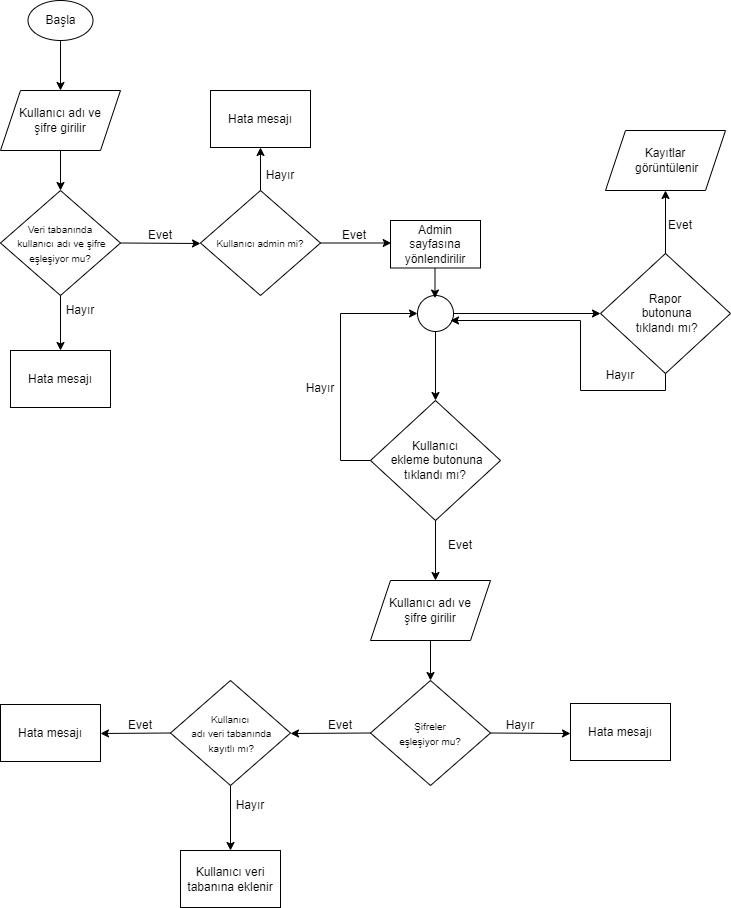

The diagram above was exported from draw.io. Its source (the exported page's mxGraphModel, read from the mxfile embedded in the PNG):
<mxGraphModel dx="1038" dy="547" grid="1" gridSize="10" guides="1" tooltips="1" connect="1" arrows="1" fold="1" page="1" pageScale="1" pageWidth="827" pageHeight="1169" math="0" shadow="0">
  <root>
    <mxCell id="0" />
    <mxCell id="1" parent="0" />
    <mxCell id="WBhHlgveZsIRyjMhot_8-1" value="Başla" style="ellipse;whiteSpace=wrap;html=1;" vertex="1" parent="1">
      <mxGeometry x="87.5" y="50" width="65" height="40" as="geometry" />
    </mxCell>
    <mxCell id="WBhHlgveZsIRyjMhot_8-2" value="Kullanıcı adı ve &lt;br&gt;şifre girilir" style="shape=parallelogram;perimeter=parallelogramPerimeter;whiteSpace=wrap;html=1;fixedSize=1;" vertex="1" parent="1">
      <mxGeometry x="60" y="140" width="120" height="60" as="geometry" />
    </mxCell>
    <mxCell id="WBhHlgveZsIRyjMhot_8-3" value="" style="endArrow=classic;html=1;rounded=0;entryX=0.5;entryY=0;entryDx=0;entryDy=0;exitX=0.5;exitY=1;exitDx=0;exitDy=0;" edge="1" parent="1" source="WBhHlgveZsIRyjMhot_8-1" target="WBhHlgveZsIRyjMhot_8-2">
      <mxGeometry width="50" height="50" relative="1" as="geometry">
        <mxPoint x="120" y="100" as="sourcePoint" />
        <mxPoint x="130" y="130" as="targetPoint" />
      </mxGeometry>
    </mxCell>
    <mxCell id="WBhHlgveZsIRyjMhot_8-4" value="&lt;span style=&quot;font-size: 10px;&quot;&gt;Veri tabanında&lt;br&gt;&amp;nbsp;kullanıcı adı ve şifre&lt;br&gt;eşleşiyor mu?&lt;/span&gt;" style="rhombus;whiteSpace=wrap;html=1;" vertex="1" parent="1">
      <mxGeometry x="60" y="240" width="120" height="105" as="geometry" />
    </mxCell>
    <mxCell id="WBhHlgveZsIRyjMhot_8-6" value="" style="endArrow=classic;html=1;rounded=0;exitX=0.5;exitY=1;exitDx=0;exitDy=0;" edge="1" parent="1" source="WBhHlgveZsIRyjMhot_8-2" target="WBhHlgveZsIRyjMhot_8-4">
      <mxGeometry width="50" height="50" relative="1" as="geometry">
        <mxPoint x="100" y="240" as="sourcePoint" />
        <mxPoint x="150" y="190" as="targetPoint" />
      </mxGeometry>
    </mxCell>
    <mxCell id="WBhHlgveZsIRyjMhot_8-8" value="" style="endArrow=classic;html=1;rounded=0;exitX=1;exitY=0.5;exitDx=0;exitDy=0;" edge="1" parent="1" source="WBhHlgveZsIRyjMhot_8-4">
      <mxGeometry width="50" height="50" relative="1" as="geometry">
        <mxPoint x="240" y="340" as="sourcePoint" />
        <mxPoint x="260" y="293" as="targetPoint" />
      </mxGeometry>
    </mxCell>
    <mxCell id="WBhHlgveZsIRyjMhot_8-9" value="Evet" style="text;html=1;strokeColor=none;fillColor=none;align=center;verticalAlign=middle;whiteSpace=wrap;rounded=0;" vertex="1" parent="1">
      <mxGeometry x="190" y="270" width="60" height="30" as="geometry" />
    </mxCell>
    <mxCell id="WBhHlgveZsIRyjMhot_8-10" value="&lt;span style=&quot;font-size: 10px;&quot;&gt;Kullanıcı admin mi?&lt;/span&gt;" style="rhombus;whiteSpace=wrap;html=1;" vertex="1" parent="1">
      <mxGeometry x="260" y="240" width="120" height="105" as="geometry" />
    </mxCell>
    <mxCell id="WBhHlgveZsIRyjMhot_8-11" value="" style="endArrow=classic;html=1;rounded=0;" edge="1" parent="1" source="WBhHlgveZsIRyjMhot_8-10">
      <mxGeometry width="50" height="50" relative="1" as="geometry">
        <mxPoint x="380" y="342.5" as="sourcePoint" />
        <mxPoint x="450.71067811865476" y="292.5" as="targetPoint" />
      </mxGeometry>
    </mxCell>
    <mxCell id="WBhHlgveZsIRyjMhot_8-13" value="Evet" style="text;html=1;strokeColor=none;fillColor=none;align=center;verticalAlign=middle;whiteSpace=wrap;rounded=0;" vertex="1" parent="1">
      <mxGeometry x="384" y="270" width="60" height="30" as="geometry" />
    </mxCell>
    <mxCell id="WBhHlgveZsIRyjMhot_8-15" value="Admin sayfasına yönlendirilir" style="rounded=0;whiteSpace=wrap;html=1;" vertex="1" parent="1">
      <mxGeometry x="450" y="270" width="90" height="47.5" as="geometry" />
    </mxCell>
    <mxCell id="WBhHlgveZsIRyjMhot_8-16" value="Kullanıcı&lt;br&gt;&amp;nbsp;ekleme butonuna &lt;br&gt;tıklandı mı?" style="rhombus;whiteSpace=wrap;html=1;" vertex="1" parent="1">
      <mxGeometry x="430" y="450" width="130" height="120" as="geometry" />
    </mxCell>
    <mxCell id="WBhHlgveZsIRyjMhot_8-17" value="" style="endArrow=classic;html=1;rounded=0;exitX=0.5;exitY=1;exitDx=0;exitDy=0;" edge="1" parent="1" source="WBhHlgveZsIRyjMhot_8-21" target="WBhHlgveZsIRyjMhot_8-16">
      <mxGeometry width="50" height="50" relative="1" as="geometry">
        <mxPoint x="495" y="410" as="sourcePoint" />
        <mxPoint x="530" y="412.5" as="targetPoint" />
      </mxGeometry>
    </mxCell>
    <mxCell id="WBhHlgveZsIRyjMhot_8-21" value="" style="ellipse;whiteSpace=wrap;html=1;aspect=fixed;" vertex="1" parent="1">
      <mxGeometry x="477" y="345" width="36" height="36" as="geometry" />
    </mxCell>
    <mxCell id="WBhHlgveZsIRyjMhot_8-22" value="" style="endArrow=classic;html=1;rounded=0;" edge="1" parent="1">
      <mxGeometry width="50" height="50" relative="1" as="geometry">
        <mxPoint x="494.5" y="317.5" as="sourcePoint" />
        <mxPoint x="494.5" y="347.5" as="targetPoint" />
      </mxGeometry>
    </mxCell>
    <mxCell id="WBhHlgveZsIRyjMhot_8-25" value="Rapor&lt;br&gt;&amp;nbsp;butonuna&lt;br&gt;&amp;nbsp;tıklandı mı?" style="rhombus;whiteSpace=wrap;html=1;" vertex="1" parent="1">
      <mxGeometry x="660" y="303" width="130" height="120" as="geometry" />
    </mxCell>
    <mxCell id="WBhHlgveZsIRyjMhot_8-26" value="" style="endArrow=classic;html=1;rounded=0;entryX=0;entryY=0.5;entryDx=0;entryDy=0;exitX=1;exitY=0.5;exitDx=0;exitDy=0;" edge="1" parent="1" target="WBhHlgveZsIRyjMhot_8-25">
      <mxGeometry width="50" height="50" relative="1" as="geometry">
        <mxPoint x="513" y="363" as="sourcePoint" />
        <mxPoint x="563" y="369.25" as="targetPoint" />
      </mxGeometry>
    </mxCell>
    <mxCell id="WBhHlgveZsIRyjMhot_8-30" value="" style="endArrow=classic;html=1;rounded=0;entryX=0;entryY=0.5;entryDx=0;entryDy=0;exitX=0;exitY=0.5;exitDx=0;exitDy=0;" edge="1" parent="1" source="WBhHlgveZsIRyjMhot_8-16" target="WBhHlgveZsIRyjMhot_8-21">
      <mxGeometry width="50" height="50" relative="1" as="geometry">
        <mxPoint x="400" y="510" as="sourcePoint" />
        <mxPoint x="350" y="490" as="targetPoint" />
        <Array as="points">
          <mxPoint x="400" y="510" />
          <mxPoint x="400" y="363" />
        </Array>
      </mxGeometry>
    </mxCell>
    <mxCell id="WBhHlgveZsIRyjMhot_8-33" value="Hayır" style="text;html=1;strokeColor=none;fillColor=none;align=center;verticalAlign=middle;whiteSpace=wrap;rounded=0;" vertex="1" parent="1">
      <mxGeometry x="350" y="423" width="60" height="30" as="geometry" />
    </mxCell>
    <mxCell id="WBhHlgveZsIRyjMhot_8-38" value="" style="endArrow=classic;html=1;rounded=0;entryX=0;entryY=1;entryDx=0;entryDy=0;exitX=0.5;exitY=1;exitDx=0;exitDy=0;" edge="1" parent="1" source="WBhHlgveZsIRyjMhot_8-25">
      <mxGeometry width="50" height="50" relative="1" as="geometry">
        <mxPoint x="730" y="450" as="sourcePoint" />
        <mxPoint x="510" y="370" as="targetPoint" />
        <Array as="points">
          <mxPoint x="725" y="440" />
          <mxPoint x="640" y="440" />
          <mxPoint x="640" y="370" />
        </Array>
      </mxGeometry>
    </mxCell>
    <mxCell id="WBhHlgveZsIRyjMhot_8-39" value="Hayır" style="text;html=1;strokeColor=none;fillColor=none;align=center;verticalAlign=middle;whiteSpace=wrap;rounded=0;" vertex="1" parent="1">
      <mxGeometry x="650" y="410" width="60" height="30" as="geometry" />
    </mxCell>
    <mxCell id="WBhHlgveZsIRyjMhot_8-40" value="" style="endArrow=classic;html=1;rounded=0;exitX=0.5;exitY=1;exitDx=0;exitDy=0;" edge="1" parent="1" source="WBhHlgveZsIRyjMhot_8-16">
      <mxGeometry width="50" height="50" relative="1" as="geometry">
        <mxPoint x="460" y="630" as="sourcePoint" />
        <mxPoint x="495" y="630" as="targetPoint" />
      </mxGeometry>
    </mxCell>
    <mxCell id="WBhHlgveZsIRyjMhot_8-41" value="Evet" style="text;html=1;strokeColor=none;fillColor=none;align=center;verticalAlign=middle;whiteSpace=wrap;rounded=0;" vertex="1" parent="1">
      <mxGeometry x="490" y="580" width="60" height="30" as="geometry" />
    </mxCell>
    <mxCell id="WBhHlgveZsIRyjMhot_8-43" value="Kullanıcı adı ve &lt;br&gt;şifre girilir" style="shape=parallelogram;perimeter=parallelogramPerimeter;whiteSpace=wrap;html=1;fixedSize=1;" vertex="1" parent="1">
      <mxGeometry x="430" y="630" width="120" height="60" as="geometry" />
    </mxCell>
    <mxCell id="WBhHlgveZsIRyjMhot_8-44" value="&lt;span style=&quot;font-size: 10px;&quot;&gt;Şifreler&lt;br&gt;eşleşiyor mu?&lt;/span&gt;" style="rhombus;whiteSpace=wrap;html=1;" vertex="1" parent="1">
      <mxGeometry x="430" y="730" width="120" height="105" as="geometry" />
    </mxCell>
    <mxCell id="WBhHlgveZsIRyjMhot_8-45" value="" style="endArrow=classic;html=1;rounded=0;exitX=0.5;exitY=1;exitDx=0;exitDy=0;entryX=0.5;entryY=0;entryDx=0;entryDy=0;" edge="1" parent="1" source="WBhHlgveZsIRyjMhot_8-43" target="WBhHlgveZsIRyjMhot_8-44">
      <mxGeometry width="50" height="50" relative="1" as="geometry">
        <mxPoint x="460" y="770" as="sourcePoint" />
        <mxPoint x="510" y="720" as="targetPoint" />
      </mxGeometry>
    </mxCell>
    <mxCell id="WBhHlgveZsIRyjMhot_8-46" value="" style="endArrow=classic;html=1;rounded=0;exitX=0;exitY=0.5;exitDx=0;exitDy=0;" edge="1" parent="1" source="WBhHlgveZsIRyjMhot_8-44">
      <mxGeometry width="50" height="50" relative="1" as="geometry">
        <mxPoint x="380" y="820" as="sourcePoint" />
        <mxPoint x="350" y="783" as="targetPoint" />
      </mxGeometry>
    </mxCell>
    <mxCell id="WBhHlgveZsIRyjMhot_8-47" value="Evet" style="text;html=1;strokeColor=none;fillColor=none;align=center;verticalAlign=middle;whiteSpace=wrap;rounded=0;" vertex="1" parent="1">
      <mxGeometry x="370" y="760" width="60" height="30" as="geometry" />
    </mxCell>
    <mxCell id="WBhHlgveZsIRyjMhot_8-50" value="" style="endArrow=classic;html=1;rounded=0;exitX=1;exitY=0.5;exitDx=0;exitDy=0;" edge="1" parent="1" source="WBhHlgveZsIRyjMhot_8-44">
      <mxGeometry width="50" height="50" relative="1" as="geometry">
        <mxPoint x="560" y="810" as="sourcePoint" />
        <mxPoint x="630" y="783" as="targetPoint" />
      </mxGeometry>
    </mxCell>
    <mxCell id="WBhHlgveZsIRyjMhot_8-51" value="Hayır" style="text;html=1;strokeColor=none;fillColor=none;align=center;verticalAlign=middle;whiteSpace=wrap;rounded=0;" vertex="1" parent="1">
      <mxGeometry x="550" y="760" width="60" height="30" as="geometry" />
    </mxCell>
    <mxCell id="WBhHlgveZsIRyjMhot_8-53" value="&lt;span style=&quot;font-size: 10px;&quot;&gt;Kullanıcı&lt;br&gt;&amp;nbsp;adı veri tabanında&lt;br&gt;&amp;nbsp;kayıtlı mı?&lt;/span&gt;" style="rhombus;whiteSpace=wrap;html=1;" vertex="1" parent="1">
      <mxGeometry x="230" y="730" width="120" height="105" as="geometry" />
    </mxCell>
    <mxCell id="WBhHlgveZsIRyjMhot_8-54" value="Hata mesajı" style="rounded=0;whiteSpace=wrap;html=1;" vertex="1" parent="1">
      <mxGeometry x="630" y="753" width="100" height="57" as="geometry" />
    </mxCell>
    <mxCell id="WBhHlgveZsIRyjMhot_8-55" value="" style="endArrow=classic;html=1;rounded=0;exitX=0.5;exitY=1;exitDx=0;exitDy=0;" edge="1" parent="1" source="WBhHlgveZsIRyjMhot_8-4">
      <mxGeometry width="50" height="50" relative="1" as="geometry">
        <mxPoint x="100" y="420" as="sourcePoint" />
        <mxPoint x="120" y="400" as="targetPoint" />
      </mxGeometry>
    </mxCell>
    <mxCell id="WBhHlgveZsIRyjMhot_8-56" value="Hata mesajı" style="rounded=0;whiteSpace=wrap;html=1;" vertex="1" parent="1">
      <mxGeometry x="70" y="400" width="100" height="57" as="geometry" />
    </mxCell>
    <mxCell id="WBhHlgveZsIRyjMhot_8-57" value="" style="endArrow=classic;html=1;rounded=0;exitX=0;exitY=0.5;exitDx=0;exitDy=0;" edge="1" parent="1" source="WBhHlgveZsIRyjMhot_8-53">
      <mxGeometry width="50" height="50" relative="1" as="geometry">
        <mxPoint x="180" y="820" as="sourcePoint" />
        <mxPoint x="160" y="783" as="targetPoint" />
      </mxGeometry>
    </mxCell>
    <mxCell id="WBhHlgveZsIRyjMhot_8-59" value="Evet" style="text;html=1;strokeColor=none;fillColor=none;align=center;verticalAlign=middle;whiteSpace=wrap;rounded=0;" vertex="1" parent="1">
      <mxGeometry x="170" y="760" width="60" height="30" as="geometry" />
    </mxCell>
    <mxCell id="WBhHlgveZsIRyjMhot_8-60" value="Hata mesajı" style="rounded=0;whiteSpace=wrap;html=1;" vertex="1" parent="1">
      <mxGeometry x="60" y="754" width="100" height="57" as="geometry" />
    </mxCell>
    <mxCell id="WBhHlgveZsIRyjMhot_8-61" value="" style="endArrow=classic;html=1;rounded=0;exitX=0.5;exitY=1;exitDx=0;exitDy=0;" edge="1" parent="1" source="WBhHlgveZsIRyjMhot_8-53">
      <mxGeometry width="50" height="50" relative="1" as="geometry">
        <mxPoint x="310" y="930" as="sourcePoint" />
        <mxPoint x="290" y="900" as="targetPoint" />
      </mxGeometry>
    </mxCell>
    <mxCell id="WBhHlgveZsIRyjMhot_8-62" value="Hayır" style="text;html=1;strokeColor=none;fillColor=none;align=center;verticalAlign=middle;whiteSpace=wrap;rounded=0;" vertex="1" parent="1">
      <mxGeometry x="280" y="840" width="60" height="30" as="geometry" />
    </mxCell>
    <mxCell id="WBhHlgveZsIRyjMhot_8-64" value="Kullanıcı veri tabanına eklenir" style="rounded=0;whiteSpace=wrap;html=1;" vertex="1" parent="1">
      <mxGeometry x="240" y="900" width="100" height="57" as="geometry" />
    </mxCell>
    <mxCell id="WBhHlgveZsIRyjMhot_8-65" value="" style="endArrow=classic;html=1;rounded=0;exitX=0.5;exitY=0;exitDx=0;exitDy=0;" edge="1" parent="1" source="WBhHlgveZsIRyjMhot_8-25">
      <mxGeometry width="50" height="50" relative="1" as="geometry">
        <mxPoint x="680" y="310" as="sourcePoint" />
        <mxPoint x="725" y="240" as="targetPoint" />
      </mxGeometry>
    </mxCell>
    <mxCell id="WBhHlgveZsIRyjMhot_8-66" value="Evet" style="text;html=1;strokeColor=none;fillColor=none;align=center;verticalAlign=middle;whiteSpace=wrap;rounded=0;" vertex="1" parent="1">
      <mxGeometry x="710" y="260" width="60" height="30" as="geometry" />
    </mxCell>
    <mxCell id="WBhHlgveZsIRyjMhot_8-67" value="Kayıtlar&lt;br&gt;&amp;nbsp;görüntülenir" style="shape=parallelogram;perimeter=parallelogramPerimeter;whiteSpace=wrap;html=1;fixedSize=1;" vertex="1" parent="1">
      <mxGeometry x="665" y="180" width="120" height="60" as="geometry" />
    </mxCell>
    <mxCell id="WBhHlgveZsIRyjMhot_8-68" value="Hayır" style="text;html=1;strokeColor=none;fillColor=none;align=center;verticalAlign=middle;whiteSpace=wrap;rounded=0;" vertex="1" parent="1">
      <mxGeometry x="110" y="345" width="60" height="30" as="geometry" />
    </mxCell>
    <mxCell id="WBhHlgveZsIRyjMhot_8-70" value="Hata mesajı" style="rounded=0;whiteSpace=wrap;html=1;" vertex="1" parent="1">
      <mxGeometry x="270" y="140" width="100" height="57" as="geometry" />
    </mxCell>
    <mxCell id="WBhHlgveZsIRyjMhot_8-71" value="" style="endArrow=classic;html=1;rounded=0;entryX=0.5;entryY=1;entryDx=0;entryDy=0;" edge="1" parent="1" source="WBhHlgveZsIRyjMhot_8-10" target="WBhHlgveZsIRyjMhot_8-70">
      <mxGeometry width="50" height="50" relative="1" as="geometry">
        <mxPoint x="300" y="260" as="sourcePoint" />
        <mxPoint x="350" y="210" as="targetPoint" />
      </mxGeometry>
    </mxCell>
    <mxCell id="WBhHlgveZsIRyjMhot_8-72" value="Hayır" style="text;html=1;strokeColor=none;fillColor=none;align=center;verticalAlign=middle;whiteSpace=wrap;rounded=0;" vertex="1" parent="1">
      <mxGeometry x="310" y="210" width="60" height="30" as="geometry" />
    </mxCell>
  </root>
</mxGraphModel>